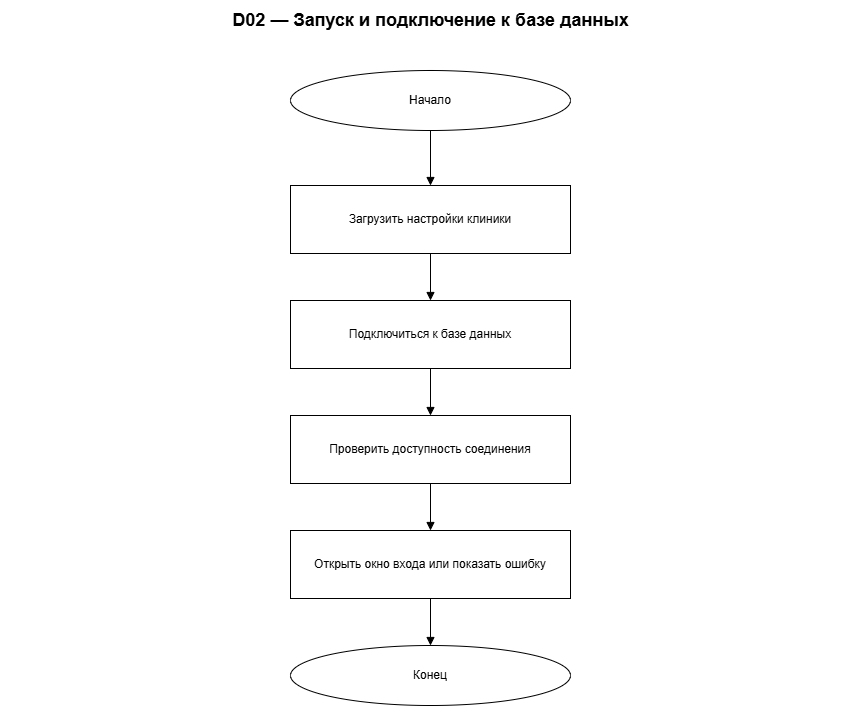

The diagram above was exported from draw.io. Its source (the exported page's mxGraphModel, read from the mxfile embedded in the PNG):
<mxGraphModel dx="1078" dy="833" grid="1" gridSize="10" guides="1" tooltips="1" connect="1" arrows="1" fold="1" page="1" pageScale="1" pageWidth="900" pageHeight="810" math="0" shadow="0">
  <root>
    <mxCell id="0" />
    <mxCell id="1" parent="0" />
    <mxCell id="title" parent="1" style="text;html=1;strokeColor=none;fillColor=none;fontSize=18;fontStyle=1;align=center;verticalAlign=middle;" value="D02 — Запуск и подключение к базе данных" vertex="1">
      <mxGeometry height="40" width="860" x="20" y="10" as="geometry" />
    </mxCell>
    <mxCell id="n0" parent="1" style="ellipse;whiteSpace=wrap;html=1;fillColor=#ffffff;strokeColor=#000000;fontColor=#000000;" value="Начало" vertex="1">
      <mxGeometry height="60" width="280" x="310" y="80" as="geometry" />
    </mxCell>
    <mxCell id="n1" parent="1" style="rounded=0;whiteSpace=wrap;html=1;fillColor=#ffffff;strokeColor=#000000;fontColor=#000000;" value="Загрузить настройки клиники" vertex="1">
      <mxGeometry height="68" width="280" x="310" y="195" as="geometry" />
    </mxCell>
    <mxCell id="n2" parent="1" style="rounded=0;whiteSpace=wrap;html=1;fillColor=#ffffff;strokeColor=#000000;fontColor=#000000;" value="Подключиться к базе данных" vertex="1">
      <mxGeometry height="68" width="280" x="310" y="310" as="geometry" />
    </mxCell>
    <mxCell id="n3" parent="1" style="rounded=0;whiteSpace=wrap;html=1;fillColor=#ffffff;strokeColor=#000000;fontColor=#000000;" value="Проверить доступность соединения" vertex="1">
      <mxGeometry height="68" width="280" x="310" y="425" as="geometry" />
    </mxCell>
    <mxCell id="n4" parent="1" style="rounded=0;whiteSpace=wrap;html=1;fillColor=#ffffff;strokeColor=#000000;fontColor=#000000;" value="Открыть окно входа или показать ошибку" vertex="1">
      <mxGeometry height="68" width="280" x="310" y="540" as="geometry" />
    </mxCell>
    <mxCell id="n5" parent="1" style="ellipse;whiteSpace=wrap;html=1;fillColor=#ffffff;strokeColor=#000000;fontColor=#000000;" value="Конец" vertex="1">
      <mxGeometry height="60" width="280" x="310" y="655" as="geometry" />
    </mxCell>
    <mxCell id="edge0" edge="1" parent="1" source="n0" style="edgeStyle=orthogonalEdgeStyle;rounded=0;orthogonalLoop=1;jettySize=auto;html=1;strokeColor=#000000;fontColor=#000000;endArrow=block;exitX=0.5;exitY=1;exitDx=0;exitDy=0;entryX=0.5;entryY=0;entryDx=0;entryDy=0;" target="n1" value="">
      <mxGeometry relative="1" as="geometry" />
    </mxCell>
    <mxCell id="edge1" edge="1" parent="1" source="n1" style="edgeStyle=orthogonalEdgeStyle;rounded=0;orthogonalLoop=1;jettySize=auto;html=1;strokeColor=#000000;fontColor=#000000;endArrow=block;exitX=0.5;exitY=1;exitDx=0;exitDy=0;entryX=0.5;entryY=0;entryDx=0;entryDy=0;" target="n2" value="">
      <mxGeometry relative="1" as="geometry" />
    </mxCell>
    <mxCell id="edge2" edge="1" parent="1" source="n2" style="edgeStyle=orthogonalEdgeStyle;rounded=0;orthogonalLoop=1;jettySize=auto;html=1;strokeColor=#000000;fontColor=#000000;endArrow=block;exitX=0.5;exitY=1;exitDx=0;exitDy=0;entryX=0.5;entryY=0;entryDx=0;entryDy=0;" target="n3" value="">
      <mxGeometry relative="1" as="geometry" />
    </mxCell>
    <mxCell id="edge3" edge="1" parent="1" source="n3" style="edgeStyle=orthogonalEdgeStyle;rounded=0;orthogonalLoop=1;jettySize=auto;html=1;strokeColor=#000000;fontColor=#000000;endArrow=block;exitX=0.5;exitY=1;exitDx=0;exitDy=0;entryX=0.5;entryY=0;entryDx=0;entryDy=0;" target="n4" value="">
      <mxGeometry relative="1" as="geometry" />
    </mxCell>
    <mxCell id="edge4" edge="1" parent="1" source="n4" style="edgeStyle=orthogonalEdgeStyle;rounded=0;orthogonalLoop=1;jettySize=auto;html=1;strokeColor=#000000;fontColor=#000000;endArrow=block;exitX=0.5;exitY=1;exitDx=0;exitDy=0;entryX=0.5;entryY=0;entryDx=0;entryDy=0;" target="n5" value="">
      <mxGeometry relative="1" as="geometry" />
    </mxCell>
  </root>
</mxGraphModel>